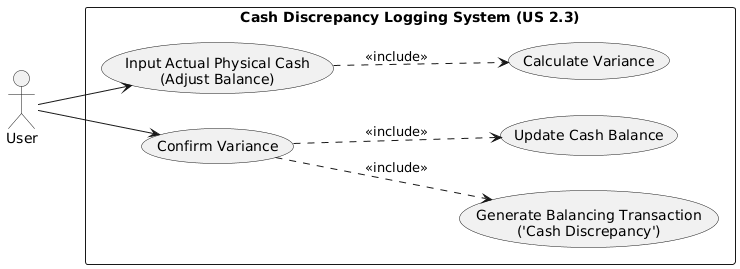

The diagram above was rendered by PlantUML. Its source (embedded in the PNG):
@startuml
left to right direction
skinparam packageStyle rectangle

actor "User" as User

rectangle "Cash Discrepancy Logging System (US 2.3)" {
  ' --- Flow 1: Input and Calculation (AC 1) ---
  usecase "Input Actual Physical Cash\n(Adjust Balance)" as UC_Input
  usecase "Calculate Variance" as UC_Calc
  
  ' --- Flow 2: Confirmation and Resolution (AC 2) ---
  usecase "Confirm Variance" as UC_Confirm
  usecase "Generate Balancing Transaction\n('Cash Discrepancy')" as UC_GenTrans
  usecase "Update Cash Balance" as UC_Update
}

' AC 1 Connections
User --> UC_Input
UC_Input ..> UC_Calc : <<include>>

' AC 2 Connections
User --> UC_Confirm
UC_Confirm ..> UC_GenTrans : <<include>>
UC_Confirm ..> UC_Update : <<include>>
@enduml